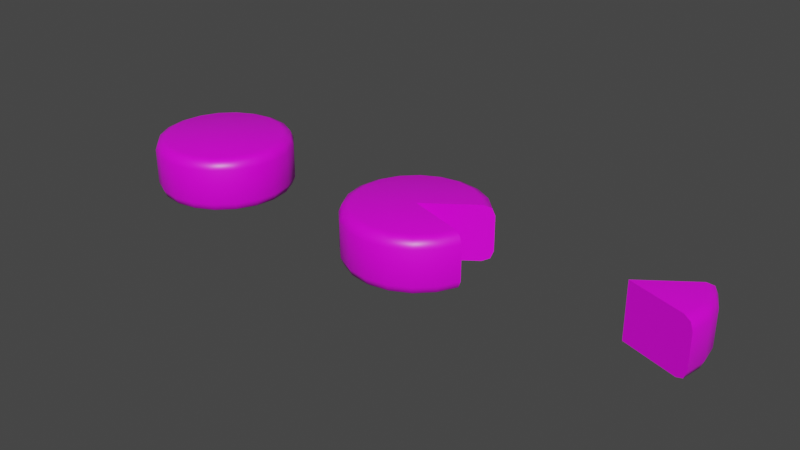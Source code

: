 # Source: prop-cheese.blend  (saved by Blender 2.93.20; exported with 4.5.12 LTS)
import bpy
from mathutils import Matrix  # noqa: F401  (used for matrix-valued properties, if any)

bpy.ops.wm.read_factory_settings(use_empty=True)
scene = bpy.context.scene
scene.name = 'Scene'

# ---- collections
col_collection = bpy.data.collections.new('Collection'); scene.collection.children.link(col_collection)

# ---- images (referenced by path relative to the original .blend; pixels are not part of the script)
import os
ASSET_DIR = os.environ.get("B2B_ASSET_DIR", "")  # directory of the original .blend (textures are referenced by path, not embedded)
HERE = os.path.dirname(os.path.abspath(__file__))  # packed textures are extracted next to this script under _unpacked/

def load_image(name, relpath, width, height, colorspace="sRGB"):
    """Load a texture the original file referenced (path relative to the .blend, or extracted next to this script)."""
    p = next((c for c in (os.path.join(HERE, relpath), os.path.join(ASSET_DIR, relpath)) if relpath and os.path.exists(c)), "")
    if p:
        img = bpy.data.images.load(p, check_existing=True)
        img.name = name
    else:  # same state as the original file: an image datablock whose file is absent (Cycles renders it pink)
        img = bpy.data.images.new(name, width, height)
        img.source = "FILE"
        img.filepath = "//" + (relpath or name)
    img.colorspace_settings.name = colorspace
    return img
img_cheese_diffuse = load_image('cheese-diffuse', 'cheese-diffuse.png', 1024, 1024, 'sRGB')

# ---- materials (node trees are filled in below, after node groups)
mat_cheese = bpy.data.materials.new('Cheese')
mat_cheese.alpha_threshold = 0.0
mat_cheese.line_color = (0.0, 0.0, 0.0, 1.0)

# ---- material node trees
mat_cheese.use_nodes = True; mat_cheese.node_tree.nodes.clear()
_N = mat_cheese.node_tree.nodes; _L = mat_cheese.node_tree.links
n0 = _N.new('ShaderNodeOutputMaterial'); n0.name = 'Material Output'; n0.location = (300, 300)
n1 = _N.new('ShaderNodeBsdfPrincipled'); n1.name = 'Principled BSDF'; n1.location = (10, 300)
n1.distribution = 'GGX'
n1.subsurface_method = 'BURLEY'
n1.inputs[2].default_value = 0.4
n1.inputs[3].default_value = 1.45
n1.inputs[27].default_value = (0.0, 0.0, 0.0, 1.0)
n1.inputs[28].default_value = 1.0
n2 = _N.new('ShaderNodeTexImage'); n2.name = 'Image Texture'; n2.location = (-280, 280)
n2.image = img_cheese_diffuse
_L.new(n1.outputs[0], n0.inputs[0])
_L.new(n2.outputs[0], n1.inputs[0])
n0.is_active_output = True

# ---- world
world_world = bpy.data.worlds.new('World'); scene.world = world_world
world_world.use_nodes = True; world_world.node_tree.nodes.clear()
_N = world_world.node_tree.nodes; _L = world_world.node_tree.links
n0 = _N.new('ShaderNodeOutputWorld'); n0.name = 'World Output'; n0.location = (300, 300)
n1 = _N.new('ShaderNodeBackground'); n1.name = 'Background'; n1.location = (10, 300)
n1.inputs[0].default_value = (0.05088, 0.05088, 0.05088, 1.0)
_L.new(n1.outputs[0], n0.inputs[0])
n0.is_active_output = True
world_world.color = (0.05088, 0.05088, 0.05088)
world_world.use_sun_shadow = False
world_world.sun_shadow_jitter_overblur = 0.0

# ---- meshes
me_prop_cheese = bpy.data.meshes.new('prop-cheese')
me_prop_cheese.from_pydata([(1.607e-08, -0.1125, -0.237), (1.456e-08, -0.07127, -0.2787), (1.502e-08, -0.1004, -0.2665), (-0.08613, -0.07127, -0.2651), (-0.07323, -0.1125, -0.2254), (-0.08235, -0.1004, -0.2534), (-0.1638, -0.07127, -0.2255), (-0.1393, -0.1125, -0.1917), (-0.1566, -0.1004, -0.2156), (-0.2255, -0.07127, -0.1638), (-0.1917, -0.1125, -0.1393), (-0.2156, -0.1004, -0.1566), (-0.2651, -0.07127, -0.08613), (-0.2254, -0.1125, -0.07323), (-0.2534, -0.1004, -0.08235), (-0.2787, -0.07127, 2.622e-08), (-0.237, -0.1125, -1.394e-08), (-0.2665, -0.1004, 1.526e-08), (-0.2651, -0.07127, 0.08613), (-0.2254, -0.1125, 0.07323), (-0.2534, -0.1004, 0.08235), (-0.2255, -0.07127, 0.1638), (-0.1917, -0.1125, 0.1393), (-0.2156, -0.1004, 0.1566), (-0.1638, -0.07127, 0.2255), (-0.1393, -0.1125, 0.1917), (-0.1566, -0.1004, 0.2156), (-0.08613, -0.07127, 0.2651), (-0.07323, -0.1125, 0.2254), (-0.08235, -0.1004, 0.2534), (3.892e-08, -0.07127, 0.2787), (3.562e-08, -0.1125, 0.237), (3.798e-08, -0.1004, 0.2665), (0.08613, -0.07127, 0.2651), (0.07323, -0.1125, 0.2254), (0.08235, -0.1004, 0.2534), (0.1638, -0.07127, 0.2255), (0.1393, -0.1125, 0.1917), (0.1566, -0.1004, 0.2156), (0.2255, -0.07127, 0.1638), (0.1917, -0.1125, 0.1393), (0.2156, -0.1004, 0.1566), (0.2651, -0.07127, 0.08613), (0.2254, -0.1125, 0.07323), (0.2534, -0.1004, 0.08235), (0.2787, -0.07127, 1.071e-08), (0.237, -0.1125, 8.315e-08), (0.2665, -0.1004, 3.268e-08), (0.2651, -0.07127, -0.08613), (0.2254, -0.1125, -0.07323), (0.2534, -0.1004, -0.08235), (0.2255, -0.07127, -0.1638), (0.1917, -0.1125, -0.1393), (0.2156, -0.1004, -0.1566), (0.1638, -0.07127, -0.2255), (0.1393, -0.1125, -0.1917), (0.1566, -0.1004, -0.2156), (0.08613, -0.07127, -0.2651), (0.07323, -0.1125, -0.2254), (0.08235, -0.1004, -0.2534), (1.456e-08, 0.07127, -0.2787), (1.537e-08, 0.1125, -0.237), (1.48e-08, 0.1004, -0.2665), (-0.07323, 0.1125, -0.2254), (-0.08613, 0.07127, -0.2651), (-0.08235, 0.1004, -0.2534), (-0.1393, 0.1125, -0.1917), (-0.1638, 0.07127, -0.2255), (-0.1566, 0.1004, -0.2156), (-0.1917, 0.1125, -0.1393), (-0.2255, 0.07127, -0.1638), (-0.2156, 0.1004, -0.1566), (-0.2254, 0.1125, -0.07323), (-0.2651, 0.07127, -0.08613), (-0.2534, 0.1004, -0.08235), (-0.237, 0.1125, -2.378e-08), (-0.2787, 0.07127, 1.999e-08), (-0.2665, 0.1004, 6.481e-09), (-0.2254, 0.1125, 0.07323), (-0.2651, 0.07127, 0.08613), (-0.2534, 0.1004, 0.08235), (-0.1917, 0.1125, 0.1393), (-0.2255, 0.07127, 0.1638), (-0.2156, 0.1004, 0.1566), (-0.1393, 0.1125, 0.1917), (-0.1638, 0.07127, 0.2255), (-0.1566, 0.1004, 0.2156), (-0.07323, 0.1125, 0.2254), (-0.08613, 0.07127, 0.2651), (-0.08235, 0.1004, 0.2534), (3.772e-08, 0.1125, 0.237), (3.892e-08, 0.07127, 0.2787), (3.859e-08, 0.1004, 0.2665), (0.07323, 0.1125, 0.2254), (0.08613, 0.07127, 0.2651), (0.08235, 0.1004, 0.2534), (0.1393, 0.1125, 0.1917), (0.1638, 0.07127, 0.2255), (0.1566, 0.1004, 0.2156), (0.1917, 0.1125, 0.1393), (0.2255, 0.07127, 0.1638), (0.2156, 0.1004, 0.1566), (0.2254, 0.1125, 0.07323), (0.2651, 0.07127, 0.08613), (0.2534, 0.1004, 0.08235), (0.237, 0.1125, 7.192e-08), (0.2787, 0.07127, 4.48e-09), (0.2665, 0.1004, 2.346e-08), (0.2254, 0.1125, -0.07323), (0.2651, 0.07127, -0.08613), (0.2534, 0.1004, -0.08235), (0.1917, 0.1125, -0.1393), (0.2255, 0.07127, -0.1638), (0.2156, 0.1004, -0.1566), (0.1393, 0.1125, -0.1917), (0.1638, 0.07127, -0.2255), (0.1566, 0.1004, -0.2156), (0.07323, 0.1125, -0.2254), (0.08613, 0.07127, -0.2651), (0.08235, 0.1004, -0.2534), (1.509e-08, 0.1125, 1.743e-08), (1.788e-08, -0.1125, 4.918e-09)], [], [(48, 109, 106, 45), (27, 88, 85, 24), (6, 67, 64, 3), (51, 112, 109, 48), (30, 91, 88, 27), (9, 70, 67, 6), (54, 115, 112, 51), (33, 94, 91, 30), (12, 73, 70, 9), (57, 118, 115, 54), (36, 97, 94, 33), (15, 76, 73, 12), (72, 120, 69), (39, 100, 97, 36), (18, 79, 76, 15), (3, 64, 60, 1), (42, 103, 100, 39), (21, 82, 79, 18), (45, 106, 103, 42), (24, 85, 82, 21), (1, 60, 118, 57), (4, 5, 2, 0), (5, 3, 1, 2), (7, 8, 5, 4), (8, 6, 3, 5), (10, 11, 8, 7), (11, 9, 6, 8), (13, 14, 11, 10), (14, 12, 9, 11), (16, 17, 14, 13), (17, 15, 12, 14), (19, 20, 17, 16), (20, 18, 15, 17), (22, 23, 20, 19), (23, 21, 18, 20), (25, 26, 23, 22), (26, 24, 21, 23), (28, 29, 26, 25), (29, 27, 24, 26), (31, 32, 29, 28), (32, 30, 27, 29), (34, 35, 32, 31), (35, 33, 30, 32), (37, 38, 35, 34), (38, 36, 33, 35), (40, 41, 38, 37), (41, 39, 36, 38), (43, 44, 41, 40), (44, 42, 39, 41), (46, 47, 44, 43), (47, 45, 42, 44), (49, 50, 47, 46), (50, 48, 45, 47), (52, 53, 50, 49), (53, 51, 48, 50), (55, 56, 53, 52), (56, 54, 51, 53), (58, 59, 56, 55), (59, 57, 54, 56), (0, 2, 59, 58), (2, 1, 57, 59), (64, 65, 62, 60), (65, 63, 61, 62), (67, 68, 65, 64), (68, 66, 63, 65), (70, 71, 68, 67), (71, 69, 66, 68), (73, 74, 71, 70), (74, 72, 69, 71), (76, 77, 74, 73), (77, 75, 72, 74), (79, 80, 77, 76), (80, 78, 75, 77), (82, 83, 80, 79), (83, 81, 78, 80), (85, 86, 83, 82), (86, 84, 81, 83), (88, 89, 86, 85), (89, 87, 84, 86), (91, 92, 89, 88), (92, 90, 87, 89), (94, 95, 92, 91), (95, 93, 90, 92), (97, 98, 95, 94), (98, 96, 93, 95), (100, 101, 98, 97), (101, 99, 96, 98), (103, 104, 101, 100), (104, 102, 99, 101), (106, 107, 104, 103), (107, 105, 102, 104), (109, 110, 107, 106), (110, 108, 105, 107), (112, 113, 110, 109), (113, 111, 108, 110), (115, 116, 113, 112), (116, 114, 111, 113), (118, 119, 116, 115), (119, 117, 114, 116), (60, 62, 119, 118), (62, 61, 117, 119), (10, 121, 13), (31, 121, 34), (81, 120, 78), (90, 120, 87), (99, 120, 96), (108, 120, 105), (117, 120, 114), (69, 120, 66), (78, 120, 75), (87, 120, 84), (96, 120, 93), (105, 120, 102), (114, 120, 111), (61, 120, 117), (66, 120, 63), (75, 120, 72), (84, 120, 81), (93, 120, 90), (102, 120, 99), (111, 120, 108), (63, 120, 61), (22, 121, 25), (0, 121, 4), (13, 121, 16), (58, 121, 0), (4, 121, 7), (52, 121, 55), (43, 121, 46), (34, 121, 37), (25, 121, 28), (16, 121, 19), (7, 121, 10), (55, 121, 58), (46, 121, 49), (37, 121, 40), (28, 121, 31), (19, 121, 22), (40, 121, 43), (49, 121, 52)])
me_prop_cheese.polygons.foreach_set('use_smooth', [True] * 140)
_uv = me_prop_cheese.uv_layers.new(name='UVMap')
_uv.uv.foreach_set('vector', [0.8528, 0.1476, 0.9625, 0.1464, 0.9633, 0.07877, 0.8523, 0.07924, 0.6643, 0.3517, 0.7807, 0.3534, 0.7785, 0.2824, 0.6674, 0.2829, 0.6683, 0.577, 0.778, 0.5758, 0.7779, 0.5081, 0.6682, 0.5093, 0.8529, 0.2153, 0.9626, 0.2141, 0.9625, 0.1464, 0.8528, 0.1476, 0.4732, 0.5365, 0.5842, 0.536, 0.5874, 0.4672, 0.471, 0.4655, 0.6674, 0.6446, 0.7785, 0.6441, 0.778, 0.5758, 0.6683, 0.577, 0.852, 0.2829, 0.9631, 0.2824, 0.9626, 0.2141, 0.8529, 0.2153, 0.4737, 0.6048, 0.5834, 0.6036, 0.5842, 0.536, 0.4732, 0.5365, 0.6643, 0.7134, 0.7807, 0.7151, 0.7785, 0.6441, 0.6674, 0.6446, 0.8489, 0.3517, 0.9653, 0.3534, 0.9631, 0.2824, 0.852, 0.2829, 0.4738, 0.6725, 0.5835, 0.6713, 0.5834, 0.6036, 0.4737, 0.6048, 0.6677, 0.07924, 0.7787, 0.07877, 0.7819, 0.009964, 0.6655, 0.008321, 0.3849, 0.5695, 0.2181, 0.6544, 0.4029, 0.6252, 0.473, 0.7401, 0.584, 0.7397, 0.5835, 0.6713, 0.4738, 0.6725, 0.6682, 0.1476, 0.7779, 0.1464, 0.7787, 0.07877, 0.6677, 0.07924, 0.6682, 0.5093, 0.7779, 0.5081, 0.7787, 0.4405, 0.6677, 0.4409, 0.4698, 0.8089, 0.5862, 0.8106, 0.584, 0.7397, 0.473, 0.7401, 0.6683, 0.2153, 0.778, 0.2141, 0.7779, 0.1464, 0.6682, 0.1476, 0.8523, 0.07924, 0.9633, 0.07877, 0.9665, 0.009964, 0.8501, 0.008321, 0.6674, 0.2829, 0.7785, 0.2824, 0.778, 0.2141, 0.6683, 0.2153, 0.6677, 0.4409, 0.7787, 0.4405, 0.7819, 0.3717, 0.6655, 0.37, 0.05143, 0.303, 0.02885, 0.3146, 0.06791, 0.3683, 0.08581, 0.3504, 0.6429, 0.5095, 0.6682, 0.5093, 0.6677, 0.4409, 0.642, 0.4416, 0.03336, 0.2473, 0.008321, 0.2513, 0.02885, 0.3146, 0.05143, 0.303, 0.6432, 0.5769, 0.6683, 0.577, 0.6682, 0.5093, 0.6429, 0.5095, 0.03337, 0.1888, 0.008322, 0.1849, 0.008321, 0.2513, 0.03336, 0.2473, 0.6425, 0.6439, 0.6674, 0.6446, 0.6683, 0.577, 0.6432, 0.5769, 0.05147, 0.1332, 0.02886, 0.1217, 0.008322, 0.1849, 0.03337, 0.1888, 0.6391, 0.7106, 0.6643, 0.7134, 0.6674, 0.6446, 0.6425, 0.6439, 0.08589, 0.08582, 0.06792, 0.06792, 0.02886, 0.1217, 0.05147, 0.1332, 0.642, 0.0799, 0.6677, 0.07924, 0.6655, 0.008321, 0.6391, 0.01085, 0.1332, 0.05143, 0.1217, 0.02886, 0.06792, 0.06792, 0.08589, 0.08582, 0.6429, 0.1478, 0.6682, 0.1476, 0.6677, 0.07924, 0.642, 0.0799, 0.1889, 0.03336, 0.1849, 0.008321, 0.1217, 0.02886, 0.1332, 0.05143, 0.6432, 0.2152, 0.6683, 0.2153, 0.6682, 0.1476, 0.6429, 0.1478, 0.2474, 0.03338, 0.2514, 0.008321, 0.1849, 0.008321, 0.1889, 0.03336, 0.6425, 0.2822, 0.6674, 0.2829, 0.6683, 0.2153, 0.6432, 0.2152, 0.3031, 0.05148, 0.3146, 0.02886, 0.2514, 0.008321, 0.2474, 0.03338, 0.6391, 0.3489, 0.6643, 0.3517, 0.6674, 0.2829, 0.6425, 0.2822, 0.3505, 0.0859, 0.3684, 0.06793, 0.3146, 0.02886, 0.3031, 0.05148, 0.4475, 0.5371, 0.4732, 0.5365, 0.471, 0.4655, 0.4446, 0.4681, 0.3849, 0.1333, 0.4074, 0.1217, 0.3684, 0.06793, 0.3505, 0.0859, 0.4484, 0.6051, 0.4737, 0.6048, 0.4732, 0.5365, 0.4475, 0.5371, 0.4029, 0.1889, 0.428, 0.1849, 0.4074, 0.1217, 0.3849, 0.1333, 0.4487, 0.6724, 0.4738, 0.6725, 0.4737, 0.6048, 0.4484, 0.6051, 0.4029, 0.2475, 0.428, 0.2514, 0.428, 0.1849, 0.4029, 0.1889, 0.448, 0.7394, 0.473, 0.7401, 0.4738, 0.6725, 0.4487, 0.6724, 0.3848, 0.3032, 0.4074, 0.3147, 0.428, 0.2514, 0.4029, 0.2475, 0.4446, 0.8061, 0.4698, 0.8089, 0.473, 0.7401, 0.448, 0.7394, 0.3502, 0.3505, 0.3682, 0.3685, 0.4074, 0.3147, 0.3848, 0.3032, 0.8266, 0.0799, 0.8523, 0.07924, 0.8501, 0.008321, 0.8237, 0.01085, 0.3029, 0.385, 0.3144, 0.4075, 0.3682, 0.3685, 0.3502, 0.3505, 0.8275, 0.1478, 0.8528, 0.1476, 0.8523, 0.07924, 0.8266, 0.0799, 0.2473, 0.4029, 0.2513, 0.4279, 0.3144, 0.4075, 0.3029, 0.385, 0.8278, 0.2152, 0.8529, 0.2153, 0.8528, 0.1476, 0.8275, 0.1478, 0.1888, 0.4029, 0.1848, 0.4279, 0.2513, 0.4279, 0.2473, 0.4029, 0.8271, 0.2822, 0.852, 0.2829, 0.8529, 0.2153, 0.8278, 0.2152, 0.1331, 0.3848, 0.1217, 0.4074, 0.1848, 0.4279, 0.1888, 0.4029, 0.8237, 0.3489, 0.8489, 0.3517, 0.852, 0.2829, 0.8271, 0.2822, 0.08581, 0.3504, 0.06791, 0.3683, 0.1217, 0.4074, 0.1331, 0.3848, 0.642, 0.4416, 0.6677, 0.4409, 0.6655, 0.37, 0.6391, 0.3725, 0.7779, 0.5081, 0.803, 0.5082, 0.8037, 0.4412, 0.7787, 0.4405, 0.4074, 0.7509, 0.3848, 0.7394, 0.3502, 0.7868, 0.3682, 0.8048, 0.778, 0.5758, 0.8033, 0.5755, 0.803, 0.5082, 0.7779, 0.5081, 0.428, 0.6877, 0.4029, 0.6837, 0.3848, 0.7394, 0.4074, 0.7509, 0.7785, 0.6441, 0.8042, 0.6435, 0.8033, 0.5755, 0.778, 0.5758, 0.428, 0.6212, 0.4029, 0.6252, 0.4029, 0.6837, 0.428, 0.6877, 0.7807, 0.7151, 0.8071, 0.7125, 0.8042, 0.6435, 0.7785, 0.6441, 0.4074, 0.558, 0.3849, 0.5695, 0.4029, 0.6252, 0.428, 0.6212, 0.7787, 0.07877, 0.8037, 0.07948, 0.8071, 0.01278, 0.7819, 0.009964, 0.3684, 0.5042, 0.3505, 0.5222, 0.3849, 0.5695, 0.4074, 0.558, 0.7779, 0.1464, 0.803, 0.1465, 0.8037, 0.07948, 0.7787, 0.07877, 0.3146, 0.4651, 0.3031, 0.4877, 0.3505, 0.5222, 0.3684, 0.5042, 0.778, 0.2141, 0.8033, 0.2139, 0.803, 0.1465, 0.7779, 0.1464, 0.2514, 0.4446, 0.2474, 0.4696, 0.3031, 0.4877, 0.3146, 0.4651, 0.7785, 0.2824, 0.8042, 0.2818, 0.8033, 0.2139, 0.778, 0.2141, 0.1849, 0.4446, 0.1889, 0.4696, 0.2474, 0.4696, 0.2514, 0.4446, 0.7807, 0.3534, 0.8071, 0.3508, 0.8042, 0.2818, 0.7785, 0.2824, 0.1217, 0.4651, 0.1332, 0.4877, 0.1889, 0.4696, 0.1849, 0.4446, 0.5842, 0.536, 0.6092, 0.5367, 0.6126, 0.47, 0.5874, 0.4672, 0.06792, 0.5042, 0.08589, 0.5221, 0.1332, 0.4877, 0.1217, 0.4651, 0.5834, 0.6036, 0.6085, 0.6037, 0.6092, 0.5367, 0.5842, 0.536, 0.02886, 0.5579, 0.05147, 0.5694, 0.08589, 0.5221, 0.06792, 0.5042, 0.5835, 0.6713, 0.6088, 0.6711, 0.6085, 0.6037, 0.5834, 0.6036, 0.008322, 0.6211, 0.03337, 0.6251, 0.05147, 0.5694, 0.02886, 0.5579, 0.584, 0.7397, 0.6097, 0.739, 0.6088, 0.6711, 0.5835, 0.6713, 0.008321, 0.6876, 0.03336, 0.6836, 0.03337, 0.6251, 0.008322, 0.6211, 0.5862, 0.8106, 0.6126, 0.8081, 0.6097, 0.739, 0.584, 0.7397, 0.02885, 0.7508, 0.05142, 0.7393, 0.03336, 0.6836, 0.008321, 0.6876, 0.9633, 0.07877, 0.9883, 0.07948, 0.9917, 0.01278, 0.9665, 0.009964, 0.06791, 0.8046, 0.08581, 0.7866, 0.05142, 0.7393, 0.02885, 0.7508, 0.9625, 0.1464, 0.9876, 0.1465, 0.9883, 0.07948, 0.9633, 0.07877, 0.1217, 0.8436, 0.1331, 0.821, 0.08581, 0.7866, 0.06791, 0.8046, 0.9626, 0.2141, 0.9879, 0.2139, 0.9876, 0.1465, 0.9625, 0.1464, 0.1848, 0.8642, 0.1888, 0.8391, 0.1331, 0.821, 0.1217, 0.8436, 0.9631, 0.2824, 0.9888, 0.2818, 0.9879, 0.2139, 0.9626, 0.2141, 0.2513, 0.8642, 0.2473, 0.8392, 0.1888, 0.8391, 0.1848, 0.8642, 0.9653, 0.3534, 0.9917, 0.3508, 0.9888, 0.2818, 0.9631, 0.2824, 0.3144, 0.8438, 0.3029, 0.8212, 0.2473, 0.8392, 0.2513, 0.8642, 0.7787, 0.4405, 0.8037, 0.4412, 0.8071, 0.3745, 0.7819, 0.3717, 0.3682, 0.8048, 0.3502, 0.7868, 0.3029, 0.8212, 0.3144, 0.8438, 0.03337, 0.1888, 0.2181, 0.2181, 0.05147, 0.1332, 0.3505, 0.0859, 0.2181, 0.2181, 0.3849, 0.1333, 0.2474, 0.4696, 0.2181, 0.6544, 0.3031, 0.4877, 0.08589, 0.5221, 0.2181, 0.6544, 0.1332, 0.4877, 0.03336, 0.6836, 0.2181, 0.6544, 0.03337, 0.6251, 0.1331, 0.821, 0.2181, 0.6544, 0.08581, 0.7866, 0.3029, 0.8212, 0.2181, 0.6544, 0.2473, 0.8392, 0.4029, 0.6252, 0.2181, 0.6544, 0.4029, 0.6837, 0.3031, 0.4877, 0.2181, 0.6544, 0.3505, 0.5222, 0.1332, 0.4877, 0.2181, 0.6544, 0.1889, 0.4696, 0.03337, 0.6251, 0.2181, 0.6544, 0.05147, 0.5694, 0.08581, 0.7866, 0.2181, 0.6544, 0.05142, 0.7393, 0.2473, 0.8392, 0.2181, 0.6544, 0.1888, 0.8391, 0.3502, 0.7868, 0.2181, 0.6544, 0.3029, 0.8212, 0.4029, 0.6837, 0.2181, 0.6544, 0.3848, 0.7394, 0.3505, 0.5222, 0.2181, 0.6544, 0.3849, 0.5695, 0.1889, 0.4696, 0.2181, 0.6544, 0.2474, 0.4696, 0.05147, 0.5694, 0.2181, 0.6544, 0.08589, 0.5221, 0.05142, 0.7393, 0.2181, 0.6544, 0.03336, 0.6836, 0.1888, 0.8391, 0.2181, 0.6544, 0.1331, 0.821, 0.3848, 0.7394, 0.2181, 0.6544, 0.3502, 0.7868, 0.1889, 0.03336, 0.2181, 0.2181, 0.2474, 0.03338, 0.08581, 0.3504, 0.2181, 0.2181, 0.05143, 0.303, 0.05147, 0.1332, 0.2181, 0.2181, 0.08589, 0.08582, 0.1331, 0.3848, 0.2181, 0.2181, 0.08581, 0.3504, 0.05143, 0.303, 0.2181, 0.2181, 0.03336, 0.2473, 0.2473, 0.4029, 0.2181, 0.2181, 0.1888, 0.4029, 0.3848, 0.3032, 0.2181, 0.2181, 0.3502, 0.3505, 0.3849, 0.1333, 0.2181, 0.2181, 0.4029, 0.1889, 0.2474, 0.03338, 0.2181, 0.2181, 0.3031, 0.05148, 0.08589, 0.08582, 0.2181, 0.2181, 0.1332, 0.05143, 0.03336, 0.2473, 0.2181, 0.2181, 0.03337, 0.1888, 0.1888, 0.4029, 0.2181, 0.2181, 0.1331, 0.3848, 0.3502, 0.3505, 0.2181, 0.2181, 0.3029, 0.385, 0.4029, 0.1889, 0.2181, 0.2181, 0.4029, 0.2475, 0.3031, 0.05148, 0.2181, 0.2181, 0.3505, 0.0859, 0.1332, 0.05143, 0.2181, 0.2181, 0.1889, 0.03336, 0.4029, 0.2475, 0.2181, 0.2181, 0.3848, 0.3032, 0.3029, 0.385, 0.2181, 0.2181, 0.2473, 0.4029])
me_prop_cheese.materials.append(mat_cheese)
me_prop_cheese.use_remesh_fix_poles = True
me_prop_cheese.use_remesh_preserve_attributes = False
me_prop_cheese.use_paint_bone_selection = False
me_prop_cheese.use_paint_mask = True
me_prop_cheese.update()
me_prop_cheese_cut = bpy.data.meshes.new('prop-cheese-cut')
me_prop_cheese_cut.from_pydata([(1.607e-08, -0.1125, -0.237), (1.456e-08, -0.07127, -0.2787), (1.502e-08, -0.1004, -0.2665), (-0.08613, -0.07127, -0.2651), (-0.07323, -0.1125, -0.2254), (-0.08235, -0.1004, -0.2534), (-0.1638, -0.07127, -0.2255), (-0.1393, -0.1125, -0.1917), (-0.1566, -0.1004, -0.2156), (-0.2255, -0.07127, -0.1638), (-0.1917, -0.1125, -0.1393), (-0.2156, -0.1004, -0.1566), (-0.2651, -0.07127, -0.08613), (-0.2254, -0.1125, -0.07323), (-0.2534, -0.1004, -0.08235), (-0.2787, -0.07127, 2.622e-08), (-0.237, -0.1125, -1.394e-08), (-0.2665, -0.1004, 1.526e-08), (-0.2651, -0.07127, 0.08613), (-0.2254, -0.1125, 0.07323), (-0.2534, -0.1004, 0.08235), (-0.2255, -0.07127, 0.1638), (-0.1917, -0.1125, 0.1393), (-0.2156, -0.1004, 0.1566), (-0.1638, -0.07127, 0.2255), (-0.1393, -0.1125, 0.1917), (-0.1566, -0.1004, 0.2156), (-0.08613, -0.07127, 0.2651), (-0.07323, -0.1125, 0.2254), (-0.08235, -0.1004, 0.2534), (3.892e-08, -0.07127, 0.2787), (3.562e-08, -0.1125, 0.237), (3.798e-08, -0.1004, 0.2665), (0.08613, -0.07127, 0.2651), (0.07323, -0.1125, 0.2254), (0.08235, -0.1004, 0.2534), (0.1638, -0.07127, 0.2255), (0.1393, -0.1125, 0.1917), (0.1566, -0.1004, 0.2156), (0.2255, -0.07127, 0.1638), (0.1917, -0.1125, 0.1393), (0.2156, -0.1004, 0.1566), (0.2651, -0.07127, 0.08613), (0.2254, -0.1125, 0.07323), (0.2534, -0.1004, 0.08235), (0.2255, -0.07127, -0.1638), (0.2156, -0.1004, -0.1566), (0.1638, -0.07127, -0.2255), (0.1393, -0.1125, -0.1917), (0.1566, -0.1004, -0.2156), (0.08613, -0.07127, -0.2651), (0.07323, -0.1125, -0.2254), (0.08235, -0.1004, -0.2534), (1.456e-08, 0.07127, -0.2787), (1.537e-08, 0.1125, -0.237), (1.48e-08, 0.1004, -0.2665), (-0.07323, 0.1125, -0.2254), (-0.08613, 0.07127, -0.2651), (-0.08235, 0.1004, -0.2534), (-0.1393, 0.1125, -0.1917), (-0.1638, 0.07127, -0.2255), (-0.1566, 0.1004, -0.2156), (-0.1917, 0.1125, -0.1393), (-0.2255, 0.07127, -0.1638), (-0.2156, 0.1004, -0.1566), (-0.2254, 0.1125, -0.07323), (-0.2651, 0.07127, -0.08613), (-0.2534, 0.1004, -0.08235), (-0.237, 0.1125, -2.378e-08), (-0.2787, 0.07127, 1.999e-08), (-0.2665, 0.1004, 6.481e-09), (-0.2254, 0.1125, 0.07323), (-0.2651, 0.07127, 0.08613), (-0.2534, 0.1004, 0.08235), (-0.1917, 0.1125, 0.1393), (-0.2255, 0.07127, 0.1638), (-0.2156, 0.1004, 0.1566), (-0.1393, 0.1125, 0.1917), (-0.1638, 0.07127, 0.2255), (-0.1566, 0.1004, 0.2156), (-0.07323, 0.1125, 0.2254), (-0.08613, 0.07127, 0.2651), (-0.08235, 0.1004, 0.2534), (3.772e-08, 0.1125, 0.237), (3.892e-08, 0.07127, 0.2787), (3.859e-08, 0.1004, 0.2665), (0.07323, 0.1125, 0.2254), (0.08613, 0.07127, 0.2651), (0.08235, 0.1004, 0.2534), (0.1393, 0.1125, 0.1917), (0.1638, 0.07127, 0.2255), (0.1566, 0.1004, 0.2156), (0.1917, 0.1125, 0.1393), (0.2255, 0.07127, 0.1638), (0.2156, 0.1004, 0.1566), (0.2254, 0.1125, 0.07323), (0.2651, 0.07127, 0.08613), (0.2255, 0.07127, -0.1638), (0.1393, 0.1125, -0.1917), (0.1638, 0.07127, -0.2255), (0.1566, 0.1004, -0.2156), (0.07323, 0.1125, -0.2254), (0.08613, 0.07127, -0.2651), (0.08235, 0.1004, -0.2534), (1.788e-08, -0.1125, 4.918e-09), (0.1917, -0.1125, -0.1393), (0.2534, 0.1004, 0.08235), (0.1917, 0.1125, -0.1393), (0.2156, 0.1004, -0.1566), (1.509e-08, 0.1125, 1.743e-08)], [], [(27, 81, 78, 24), (6, 60, 57, 3), (30, 84, 81, 27), (9, 63, 60, 6), (47, 99, 97, 45), (33, 87, 84, 30), (12, 66, 63, 9), (50, 102, 99, 47), (36, 90, 87, 33), (15, 69, 66, 12), (65, 109, 62), (39, 93, 90, 36), (18, 72, 69, 15), (3, 57, 53, 1), (42, 96, 93, 39), (21, 75, 72, 18), (24, 78, 75, 21), (1, 53, 102, 50), (4, 5, 2, 0), (5, 3, 1, 2), (7, 8, 5, 4), (8, 6, 3, 5), (10, 11, 8, 7), (11, 9, 6, 8), (13, 14, 11, 10), (14, 12, 9, 11), (16, 17, 14, 13), (17, 15, 12, 14), (19, 20, 17, 16), (20, 18, 15, 17), (22, 23, 20, 19), (23, 21, 18, 20), (25, 26, 23, 22), (26, 24, 21, 23), (28, 29, 26, 25), (29, 27, 24, 26), (31, 32, 29, 28), (32, 30, 27, 29), (34, 35, 32, 31), (35, 33, 30, 32), (37, 38, 35, 34), (38, 36, 33, 35), (40, 41, 38, 37), (41, 39, 36, 38), (43, 44, 41, 40), (44, 42, 39, 41), (48, 49, 46, 105), (49, 47, 45, 46), (51, 52, 49, 48), (52, 50, 47, 49), (0, 2, 52, 51), (2, 1, 50, 52), (57, 58, 55, 53), (58, 56, 54, 55), (60, 61, 58, 57), (61, 59, 56, 58), (63, 64, 61, 60), (64, 62, 59, 61), (66, 67, 64, 63), (67, 65, 62, 64), (69, 70, 67, 66), (70, 68, 65, 67), (72, 73, 70, 69), (73, 71, 68, 70), (75, 76, 73, 72), (76, 74, 71, 73), (78, 79, 76, 75), (79, 77, 74, 76), (81, 82, 79, 78), (82, 80, 77, 79), (84, 85, 82, 81), (85, 83, 80, 82), (87, 88, 85, 84), (88, 86, 83, 85), (90, 91, 88, 87), (91, 89, 86, 88), (93, 94, 91, 90), (94, 92, 89, 91), (96, 106, 94, 93), (106, 95, 92, 94), (99, 100, 108, 97), (100, 98, 107, 108), (102, 103, 100, 99), (103, 101, 98, 100), (53, 55, 103, 102), (55, 54, 101, 103), (10, 104, 13), (31, 104, 34), (74, 109, 71), (83, 109, 80), (92, 109, 89), (101, 109, 98), (62, 109, 59), (71, 109, 68), (80, 109, 77), (89, 109, 86), (98, 109, 107), (54, 109, 101), (59, 109, 56), (68, 109, 65), (77, 109, 74), (86, 109, 83), (95, 109, 92), (56, 109, 54), (22, 104, 25), (0, 104, 4), (13, 104, 16), (51, 104, 0), (4, 104, 7), (105, 104, 48), (34, 104, 37), (25, 104, 28), (16, 104, 19), (7, 104, 10), (48, 104, 51), (37, 104, 40), (28, 104, 31), (19, 104, 22), (40, 104, 43), (107, 109, 104, 105), (46, 108, 107, 105), (45, 97, 108, 46), (95, 43, 104, 109), (44, 43, 95, 106), (42, 44, 106, 96)])
me_prop_cheese_cut.polygons.foreach_set('use_smooth', [1, 1, 1, 1, 1, 1, 1, 1, 1, 1, 1, 1, 1, 1, 1, 1, 1, 1, 1, 1, 1, 1, 1, 1, 1, 1, 1, 1, 1, 1, 1, 1, 1, 1, 1, 1, 1, 1, 1, 1, 1, 1, 1, 1, 1, 1, 1, 1, 1, 1, 1, 1, 1, 1, 1, 1, 1, 1, 1, 1, 1, 1, 1, 1, 1, 1, 1, 1, 1, 1, 1, 1, 1, 1, 1, 1, 1, 1, 1, 1, 1, 1, 1, 1, 1, 1, 1, 1, 1, 1, 1, 1, 1, 1, 1, 1, 1, 1, 1, 1, 1, 1, 1, 1, 1, 1, 1, 1, 1, 1, 1, 1, 1, 1, 1, 1, 1, 1, 1, 0, 0, 0, 0, 0, 0])
_k = set([(42, 44), (42, 96), (43, 44), (43, 104), (45, 46), (45, 97), (46, 105), (95, 106), (95, 109), (96, 106), (97, 108), (104, 105), (107, 108), (107, 109)])
me_prop_cheese_cut.attributes.new('sharp_edge', 'BOOLEAN', 'EDGE').data.foreach_set('value', [ (min(e.vertices), max(e.vertices)) in _k for e in me_prop_cheese_cut.edges])
_uv = me_prop_cheese_cut.uv_layers.new(name='UVMap')
_uv.uv.foreach_set('vector', [0.6643, 0.3517, 0.7807, 0.3534, 0.7785, 0.2824, 0.6674, 0.2829, 0.6683, 0.577, 0.778, 0.5758, 0.7779, 0.5081, 0.6682, 0.5093, 0.4732, 0.5365, 0.5842, 0.536, 0.5874, 0.4672, 0.471, 0.4655, 0.6674, 0.6446, 0.7785, 0.6441, 0.778, 0.5758, 0.6683, 0.577, 0.852, 0.2829, 0.9631, 0.2824, 0.9626, 0.2141, 0.8529, 0.2153, 0.4737, 0.6048, 0.5834, 0.6036, 0.5842, 0.536, 0.4732, 0.5365, 0.6643, 0.7134, 0.7807, 0.7151, 0.7785, 0.6441, 0.6674, 0.6446, 0.8489, 0.3517, 0.9653, 0.3534, 0.9631, 0.2824, 0.852, 0.2829, 0.4738, 0.6725, 0.5835, 0.6713, 0.5834, 0.6036, 0.4737, 0.6048, 0.6677, 0.07924, 0.7787, 0.07877, 0.7819, 0.009964, 0.6655, 0.008321, 0.3849, 0.5695, 0.2181, 0.6544, 0.4029, 0.6252, 0.473, 0.7401, 0.584, 0.7397, 0.5835, 0.6713, 0.4738, 0.6725, 0.6682, 0.1476, 0.7779, 0.1464, 0.7787, 0.07877, 0.6677, 0.07924, 0.6682, 0.5093, 0.7779, 0.5081, 0.7787, 0.4405, 0.6677, 0.4409, 0.4698, 0.8089, 0.5862, 0.8106, 0.584, 0.7397, 0.473, 0.7401, 0.6683, 0.2153, 0.778, 0.2141, 0.7779, 0.1464, 0.6682, 0.1476, 0.6674, 0.2829, 0.7785, 0.2824, 0.778, 0.2141, 0.6683, 0.2153, 0.6677, 0.4409, 0.7787, 0.4405, 0.7819, 0.3717, 0.6655, 0.37, 0.05143, 0.303, 0.02885, 0.3146, 0.06791, 0.3683, 0.08581, 0.3504, 0.6429, 0.5095, 0.6682, 0.5093, 0.6677, 0.4409, 0.642, 0.4416, 0.03336, 0.2473, 0.008321, 0.2513, 0.02885, 0.3146, 0.05143, 0.303, 0.6432, 0.5769, 0.6683, 0.577, 0.6682, 0.5093, 0.6429, 0.5095, 0.03337, 0.1888, 0.008322, 0.1849, 0.008321, 0.2513, 0.03336, 0.2473, 0.6425, 0.6439, 0.6674, 0.6446, 0.6683, 0.577, 0.6432, 0.5769, 0.05147, 0.1332, 0.02886, 0.1217, 0.008322, 0.1849, 0.03337, 0.1888, 0.6391, 0.7106, 0.6643, 0.7134, 0.6674, 0.6446, 0.6425, 0.6439, 0.08589, 0.08582, 0.06792, 0.06792, 0.02886, 0.1217, 0.05147, 0.1332, 0.642, 0.0799, 0.6677, 0.07924, 0.6655, 0.008321, 0.6391, 0.01085, 0.1332, 0.05143, 0.1217, 0.02886, 0.06792, 0.06792, 0.08589, 0.08582, 0.6429, 0.1478, 0.6682, 0.1476, 0.6677, 0.07924, 0.642, 0.0799, 0.1889, 0.03336, 0.1849, 0.008321, 0.1217, 0.02886, 0.1332, 0.05143, 0.6432, 0.2152, 0.6683, 0.2153, 0.6682, 0.1476, 0.6429, 0.1478, 0.2474, 0.03338, 0.2514, 0.008321, 0.1849, 0.008321, 0.1889, 0.03336, 0.6425, 0.2822, 0.6674, 0.2829, 0.6683, 0.2153, 0.6432, 0.2152, 0.3031, 0.05148, 0.3146, 0.02886, 0.2514, 0.008321, 0.2474, 0.03338, 0.6391, 0.3489, 0.6643, 0.3517, 0.6674, 0.2829, 0.6425, 0.2822, 0.3505, 0.0859, 0.3684, 0.06793, 0.3146, 0.02886, 0.3031, 0.05148, 0.4475, 0.5371, 0.4732, 0.5365, 0.471, 0.4655, 0.4446, 0.4681, 0.3849, 0.1333, 0.4074, 0.1217, 0.3684, 0.06793, 0.3505, 0.0859, 0.4484, 0.6051, 0.4737, 0.6048, 0.4732, 0.5365, 0.4475, 0.5371, 0.4029, 0.1889, 0.428, 0.1849, 0.4074, 0.1217, 0.3849, 0.1333, 0.4487, 0.6724, 0.4738, 0.6725, 0.4737, 0.6048, 0.4484, 0.6051, 0.4029, 0.2475, 0.428, 0.2514, 0.428, 0.1849, 0.4029, 0.1889, 0.448, 0.7394, 0.473, 0.7401, 0.4738, 0.6725, 0.4487, 0.6724, 0.3848, 0.3032, 0.4074, 0.3147, 0.428, 0.2514, 0.4029, 0.2475, 0.4446, 0.8061, 0.4698, 0.8089, 0.473, 0.7401, 0.448, 0.7394, 0.1888, 0.4029, 0.1848, 0.4279, 0.2513, 0.4279, 0.2473, 0.4029, 0.8271, 0.2822, 0.852, 0.2829, 0.8529, 0.2153, 0.8278, 0.2152, 0.1331, 0.3848, 0.1217, 0.4074, 0.1848, 0.4279, 0.1888, 0.4029, 0.8237, 0.3489, 0.8489, 0.3517, 0.852, 0.2829, 0.8271, 0.2822, 0.08581, 0.3504, 0.06791, 0.3683, 0.1217, 0.4074, 0.1331, 0.3848, 0.642, 0.4416, 0.6677, 0.4409, 0.6655, 0.37, 0.6391, 0.3725, 0.7779, 0.5081, 0.803, 0.5082, 0.8037, 0.4412, 0.7787, 0.4405, 0.4074, 0.7509, 0.3848, 0.7394, 0.3502, 0.7868, 0.3682, 0.8048, 0.778, 0.5758, 0.8033, 0.5755, 0.803, 0.5082, 0.7779, 0.5081, 0.428, 0.6877, 0.4029, 0.6837, 0.3848, 0.7394, 0.4074, 0.7509, 0.7785, 0.6441, 0.8042, 0.6435, 0.8033, 0.5755, 0.778, 0.5758, 0.428, 0.6212, 0.4029, 0.6252, 0.4029, 0.6837, 0.428, 0.6877, 0.7807, 0.7151, 0.8071, 0.7125, 0.8042, 0.6435, 0.7785, 0.6441, 0.4074, 0.558, 0.3849, 0.5695, 0.4029, 0.6252, 0.428, 0.6212, 0.7787, 0.07877, 0.8037, 0.07948, 0.8071, 0.01278, 0.7819, 0.009964, 0.3684, 0.5042, 0.3505, 0.5222, 0.3849, 0.5695, 0.4074, 0.558, 0.7779, 0.1464, 0.803, 0.1465, 0.8037, 0.07948, 0.7787, 0.07877, 0.3146, 0.4651, 0.3031, 0.4877, 0.3505, 0.5222, 0.3684, 0.5042, 0.778, 0.2141, 0.8033, 0.2139, 0.803, 0.1465, 0.7779, 0.1464, 0.2514, 0.4446, 0.2474, 0.4696, 0.3031, 0.4877, 0.3146, 0.4651, 0.7785, 0.2824, 0.8042, 0.2818, 0.8033, 0.2139, 0.778, 0.2141, 0.1849, 0.4446, 0.1889, 0.4696, 0.2474, 0.4696, 0.2514, 0.4446, 0.7807, 0.3534, 0.8071, 0.3508, 0.8042, 0.2818, 0.7785, 0.2824, 0.1217, 0.4651, 0.1332, 0.4877, 0.1889, 0.4696, 0.1849, 0.4446, 0.5842, 0.536, 0.6092, 0.5367, 0.6126, 0.47, 0.5874, 0.4672, 0.06792, 0.5042, 0.08589, 0.5221, 0.1332, 0.4877, 0.1217, 0.4651, 0.5834, 0.6036, 0.6085, 0.6037, 0.6092, 0.5367, 0.5842, 0.536, 0.02886, 0.5579, 0.05147, 0.5694, 0.08589, 0.5221, 0.06792, 0.5042, 0.5835, 0.6713, 0.6088, 0.6711, 0.6085, 0.6037, 0.5834, 0.6036, 0.008322, 0.6211, 0.03337, 0.6251, 0.05147, 0.5694, 0.02886, 0.5579, 0.584, 0.7397, 0.6097, 0.739, 0.6088, 0.6711, 0.5835, 0.6713, 0.008321, 0.6876, 0.03336, 0.6836, 0.03337, 0.6251, 0.008322, 0.6211, 0.5862, 0.8106, 0.6126, 0.8081, 0.6097, 0.739, 0.584, 0.7397, 0.02885, 0.7508, 0.05142, 0.7393, 0.03336, 0.6836, 0.008321, 0.6876, 0.9631, 0.2824, 0.9888, 0.2818, 0.9879, 0.2139, 0.9626, 0.2141, 0.2513, 0.8642, 0.2473, 0.8392, 0.1888, 0.8391, 0.1848, 0.8642, 0.9653, 0.3534, 0.9917, 0.3508, 0.9888, 0.2818, 0.9631, 0.2824, 0.3144, 0.8438, 0.3029, 0.8212, 0.2473, 0.8392, 0.2513, 0.8642, 0.7787, 0.4405, 0.8037, 0.4412, 0.8071, 0.3745, 0.7819, 0.3717, 0.3682, 0.8048, 0.3502, 0.7868, 0.3029, 0.8212, 0.3144, 0.8438, 0.03337, 0.1888, 0.2181, 0.2181, 0.05147, 0.1332, 0.3505, 0.0859, 0.2181, 0.2181, 0.3849, 0.1333, 0.2474, 0.4696, 0.2181, 0.6544, 0.3031, 0.4877, 0.08589, 0.5221, 0.2181, 0.6544, 0.1332, 0.4877, 0.03336, 0.6836, 0.2181, 0.6544, 0.03337, 0.6251, 0.3029, 0.8212, 0.2181, 0.6544, 0.2473, 0.8392, 0.4029, 0.6252, 0.2181, 0.6544, 0.4029, 0.6837, 0.3031, 0.4877, 0.2181, 0.6544, 0.3505, 0.5222, 0.1332, 0.4877, 0.2181, 0.6544, 0.1889, 0.4696, 0.03337, 0.6251, 0.2181, 0.6544, 0.05147, 0.5694, 0.2473, 0.8392, 0.2181, 0.6544, 0.1888, 0.8391, 0.3502, 0.7868, 0.2181, 0.6544, 0.3029, 0.8212, 0.4029, 0.6837, 0.2181, 0.6544, 0.3848, 0.7394, 0.3505, 0.5222, 0.2181, 0.6544, 0.3849, 0.5695, 0.1889, 0.4696, 0.2181, 0.6544, 0.2474, 0.4696, 0.05147, 0.5694, 0.2181, 0.6544, 0.08589, 0.5221, 0.05142, 0.7393, 0.2181, 0.6544, 0.03336, 0.6836, 0.3848, 0.7394, 0.2181, 0.6544, 0.3502, 0.7868, 0.1889, 0.03336, 0.2181, 0.2181, 0.2474, 0.03338, 0.08581, 0.3504, 0.2181, 0.2181, 0.05143, 0.303, 0.05147, 0.1332, 0.2181, 0.2181, 0.08589, 0.08582, 0.1331, 0.3848, 0.2181, 0.2181, 0.08581, 0.3504, 0.05143, 0.303, 0.2181, 0.2181, 0.03336, 0.2473, 0.2473, 0.4029, 0.2181, 0.2181, 0.1888, 0.4029, 0.3849, 0.1333, 0.2181, 0.2181, 0.4029, 0.1889, 0.2474, 0.03338, 0.2181, 0.2181, 0.3031, 0.05148, 0.08589, 0.08582, 0.2181, 0.2181, 0.1332, 0.05143, 0.03336, 0.2473, 0.2181, 0.2181, 0.03337, 0.1888, 0.1888, 0.4029, 0.2181, 0.2181, 0.1331, 0.3848, 0.4029, 0.1889, 0.2181, 0.2181, 0.4029, 0.2475, 0.3031, 0.05148, 0.2181, 0.2181, 0.3505, 0.0859, 0.1332, 0.05143, 0.2181, 0.2181, 0.1889, 0.03336, 0.4029, 0.2475, 0.2181, 0.2181, 0.3848, 0.3032, 0.4446, 0.04131, 0.4446, 0.2286, 0.6225, 0.2286, 0.6225, 0.04131, 0.6129, 0.01798, 0.4542, 0.01798, 0.4446, 0.04131, 0.6225, 0.04131, 0.5899, 0.008321, 0.4772, 0.008321, 0.4542, 0.01798, 0.6129, 0.01798, 0.4446, 0.4159, 0.6225, 0.4159, 0.6225, 0.2286, 0.4446, 0.2286, 0.6129, 0.4392, 0.6225, 0.4159, 0.4446, 0.4159, 0.4542, 0.4392, 0.5899, 0.4489, 0.6129, 0.4392, 0.4542, 0.4392, 0.4772, 0.4489])
me_prop_cheese_cut.materials.append(mat_cheese)
me_prop_cheese_cut.use_remesh_fix_poles = True
me_prop_cheese_cut.use_remesh_preserve_attributes = False
me_prop_cheese_cut.use_paint_bone_selection = False
me_prop_cheese_cut.use_paint_mask = True
me_prop_cheese_cut.update()
me_prop_cheese_slice = bpy.data.meshes.new('prop-cheese-slice')
me_prop_cheese_slice.from_pydata([(0.1114, -0.07127, 0.08613), (0.09979, -0.1004, 0.08235), (0.1251, -0.07127, 1.071e-08), (0.08331, -0.1125, 8.315e-08), (0.1128, -0.1004, 3.268e-08), (0.1114, -0.07127, -0.08613), (0.07172, -0.1125, -0.07323), (0.09979, -0.1004, -0.08235), (0.03806, -0.1125, -0.1393), (0.07172, 0.1125, 0.07323), (0.1114, 0.07127, 0.08613), (0.08331, 0.1125, 7.192e-08), (0.1251, 0.07127, 4.48e-09), (0.1128, 0.1004, 2.346e-08), (0.07172, 0.1125, -0.07323), (0.1114, 0.07127, -0.08613), (0.09979, 0.1004, -0.08235), (0.03806, 0.1125, -0.1393), (0.07183, 0.07127, -0.1638), (0.06194, 0.1004, -0.1566), (-0.1537, 0.1125, 1.743e-08), (0.07172, -0.1125, 0.07323), (0.07183, -0.07127, -0.1638), (0.06194, -0.1004, -0.1566), (0.09979, 0.1004, 0.08235), (-0.1537, -0.1125, 4.918e-09)], [], [(5, 15, 12, 2), (22, 18, 15, 5), (2, 12, 10, 0), (3, 4, 1, 21), (4, 2, 0, 1), (6, 7, 4, 3), (7, 5, 2, 4), (8, 23, 7, 6), (23, 22, 5, 7), (12, 13, 24, 10), (13, 11, 9, 24), (15, 16, 13, 12), (16, 14, 11, 13), (18, 19, 16, 15), (19, 17, 14, 16), (14, 20, 11), (11, 20, 9), (17, 20, 14), (21, 25, 3), (3, 25, 6), (6, 25, 8), (17, 8, 25, 20), (23, 8, 17, 19), (22, 23, 19, 18), (9, 20, 25, 21), (1, 24, 9, 21), (0, 10, 24, 1)])
me_prop_cheese_slice.polygons.foreach_set('use_smooth', [1, 1, 1, 1, 1, 1, 1, 1, 1, 1, 1, 1, 1, 1, 1, 1, 1, 1, 1, 1, 1, 0, 0, 0, 0, 0, 0])
_k = set([(0, 1), (1, 21), (8, 23), (8, 25), (9, 20), (9, 24), (10, 24), (17, 19), (17, 20), (18, 19), (18, 22), (21, 25), (22, 23)])
me_prop_cheese_slice.attributes.new('sharp_edge', 'BOOLEAN', 'EDGE').data.foreach_set('value', [ (min(e.vertices), max(e.vertices)) in _k for e in me_prop_cheese_slice.edges])
_uv = me_prop_cheese_slice.uv_layers.new(name='UVMap')
_uv.uv.foreach_set('vector', [0.8528, 0.1476, 0.9625, 0.1464, 0.9633, 0.07877, 0.8523, 0.07924, 0.8529, 0.2153, 0.9626, 0.2141, 0.9625, 0.1464, 0.8528, 0.1476, 0.8523, 0.07924, 0.9633, 0.07877, 0.9665, 0.009964, 0.8501, 0.008321, 0.3502, 0.3505, 0.3682, 0.3685, 0.4074, 0.3147, 0.3848, 0.3032, 0.8266, 0.0799, 0.8523, 0.07924, 0.8501, 0.008321, 0.8237, 0.01085, 0.3029, 0.385, 0.3144, 0.4075, 0.3682, 0.3685, 0.3502, 0.3505, 0.8275, 0.1478, 0.8528, 0.1476, 0.8523, 0.07924, 0.8266, 0.0799, 0.2473, 0.4029, 0.2513, 0.4279, 0.3144, 0.4075, 0.3029, 0.385, 0.8278, 0.2152, 0.8529, 0.2153, 0.8528, 0.1476, 0.8275, 0.1478, 0.9633, 0.07877, 0.9883, 0.07948, 0.9917, 0.01278, 0.9665, 0.009964, 0.06791, 0.8046, 0.08581, 0.7866, 0.05142, 0.7393, 0.02885, 0.7508, 0.9625, 0.1464, 0.9876, 0.1465, 0.9883, 0.07948, 0.9633, 0.07877, 0.1217, 0.8436, 0.1331, 0.821, 0.08581, 0.7866, 0.06791, 0.8046, 0.9626, 0.2141, 0.9879, 0.2139, 0.9876, 0.1465, 0.9625, 0.1464, 0.1848, 0.8642, 0.1888, 0.8391, 0.1331, 0.821, 0.1217, 0.8436, 0.1331, 0.821, 0.2181, 0.6544, 0.08581, 0.7866, 0.08581, 0.7866, 0.2181, 0.6544, 0.05142, 0.7393, 0.1888, 0.8391, 0.2181, 0.6544, 0.1331, 0.821, 0.3848, 0.3032, 0.2181, 0.2181, 0.3502, 0.3505, 0.3502, 0.3505, 0.2181, 0.2181, 0.3029, 0.385, 0.3029, 0.385, 0.2181, 0.2181, 0.2473, 0.4029, 0.4446, 0.04131, 0.6225, 0.04131, 0.6225, 0.2286, 0.4446, 0.2286, 0.6129, 0.01798, 0.6225, 0.04131, 0.4446, 0.04131, 0.4542, 0.01798, 0.5899, 0.008321, 0.6129, 0.01798, 0.4542, 0.01798, 0.4772, 0.008321, 0.4446, 0.4159, 0.4446, 0.2286, 0.6225, 0.2286, 0.6225, 0.4159, 0.6129, 0.4392, 0.4542, 0.4392, 0.4446, 0.4159, 0.6225, 0.4159, 0.5899, 0.4489, 0.4772, 0.4489, 0.4542, 0.4392, 0.6129, 0.4392])
me_prop_cheese_slice.materials.append(mat_cheese)
me_prop_cheese_slice.use_remesh_fix_poles = True
me_prop_cheese_slice.use_remesh_preserve_attributes = False
me_prop_cheese_slice.use_paint_bone_selection = False
me_prop_cheese_slice.use_paint_mask = True
me_prop_cheese_slice.update()

# ---- objects
ob_prop_cheese = bpy.data.objects.new('prop-cheese', me_prop_cheese)
ob_prop_cheese_cut = bpy.data.objects.new('prop-cheese-cut', me_prop_cheese_cut)
ob_prop_cheese_slice = bpy.data.objects.new('prop-cheese-slice', me_prop_cheese_slice)

# ---- transforms, parenting, visibility, modifiers, constraints
ob_prop_cheese.location = (0.0, 0.0, 0.0)
ob_prop_cheese.rotation_euler = (1.571, -0.0, 0.0)
ob_prop_cheese_cut.location = (1.0, 0.0, 0.0)
ob_prop_cheese_cut.rotation_euler = (1.571, -0.0, 0.0)
_m = ob_prop_cheese_cut.modifiers.new('EdgeSplit', 'EDGE_SPLIT')
_m.use_edge_angle = False
ob_prop_cheese_slice.location = (2.0, 0.0, 0.0)
ob_prop_cheese_slice.rotation_euler = (1.571, -0.0, 0.0)
_m = ob_prop_cheese_slice.modifiers.new('EdgeSplit', 'EDGE_SPLIT')
_m.use_edge_angle = False

# ---- collection membership
col_collection.objects.link(ob_prop_cheese)
col_collection.objects.link(ob_prop_cheese_cut)
col_collection.objects.link(ob_prop_cheese_slice)

# ---- scene / render settings (as saved in the file)
scene.frame_start = 1; scene.frame_end = 250; scene.frame_set(1)
scene.render.engine = 'CYCLES'
scene.cycles.use_denoising = False
scene.cycles.samples = 128
scene.cycles.sampling_pattern = 'TABULATED_SOBOL'
scene.cycles.use_adaptive_sampling = False
scene.cycles.use_light_tree = False
scene.view_settings.view_transform = 'Filmic'
bpy.context.view_layer.update()

# ---- added for rendering (the .blend has no active camera and no usable light): camera, sun
cam_auto = bpy.data.cameras.new('AutoCamera')
cam_auto.lens = 50.0
cam_auto.sensor_width = 36.0
cam_auto.clip_end = 1000.0
ob_auto_camera = bpy.data.objects.new('AutoCamera', cam_auto)
scene.collection.objects.link(ob_auto_camera)
ob_auto_camera.location = (3.21568, -2.75101, 1.83401)
ob_auto_camera.rotation_euler = (1.09748, -7.21219e-08, 0.694738)
scene.camera = ob_auto_camera
light_auto_sun = bpy.data.lights.new('AutoSun', 'SUN')
light_auto_sun.energy = 3.0
light_auto_sun.angle = 0.0523599
ob_auto_sun = bpy.data.objects.new('AutoSun', light_auto_sun)
scene.collection.objects.link(ob_auto_sun)
ob_auto_sun.rotation_euler = (0.872665, 0.174533, 0.523599)
bpy.context.view_layer.update()
